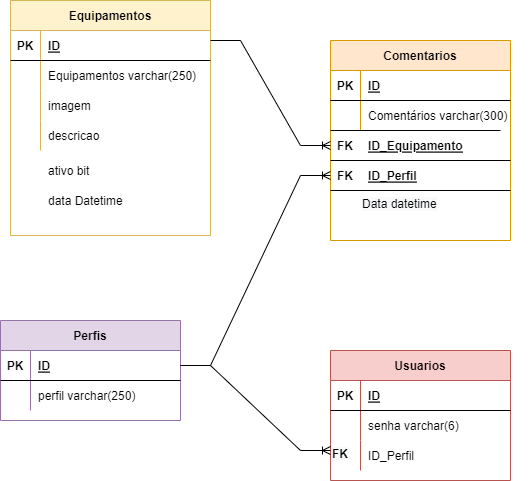

The diagram above was exported from draw.io. Its source (the exported page's mxGraphModel, read from the mxfile embedded in the PNG):
<mxGraphModel dx="898" dy="510" grid="1" gridSize="10" guides="1" tooltips="1" connect="1" arrows="1" fold="1" page="1" pageScale="1" pageWidth="827" pageHeight="1169" math="0" shadow="0">
  <root>
    <mxCell id="0" />
    <mxCell id="1" parent="0" />
    <mxCell id="R2rygd52Bhd-hpBBWZIe-1" value="Equipamentos" style="shape=table;startSize=30;container=1;collapsible=1;childLayout=tableLayout;fixedRows=1;rowLines=0;fontStyle=1;align=center;resizeLast=1;fillColor=#fff2cc;strokeColor=#d6b656;" vertex="1" parent="1">
      <mxGeometry x="60" y="90" width="200" height="235" as="geometry" />
    </mxCell>
    <mxCell id="R2rygd52Bhd-hpBBWZIe-2" value="" style="shape=tableRow;horizontal=0;startSize=0;swimlaneHead=0;swimlaneBody=0;fillColor=none;collapsible=0;dropTarget=0;points=[[0,0.5],[1,0.5]];portConstraint=eastwest;top=0;left=0;right=0;bottom=1;" vertex="1" parent="R2rygd52Bhd-hpBBWZIe-1">
      <mxGeometry y="30" width="200" height="30" as="geometry" />
    </mxCell>
    <mxCell id="R2rygd52Bhd-hpBBWZIe-3" value="PK" style="shape=partialRectangle;connectable=0;fillColor=none;top=0;left=0;bottom=0;right=0;fontStyle=1;overflow=hidden;" vertex="1" parent="R2rygd52Bhd-hpBBWZIe-2">
      <mxGeometry width="30" height="30" as="geometry">
        <mxRectangle width="30" height="30" as="alternateBounds" />
      </mxGeometry>
    </mxCell>
    <mxCell id="R2rygd52Bhd-hpBBWZIe-4" value="ID" style="shape=partialRectangle;connectable=0;fillColor=none;top=0;left=0;bottom=0;right=0;align=left;spacingLeft=6;fontStyle=5;overflow=hidden;" vertex="1" parent="R2rygd52Bhd-hpBBWZIe-2">
      <mxGeometry x="30" width="170" height="30" as="geometry">
        <mxRectangle width="170" height="30" as="alternateBounds" />
      </mxGeometry>
    </mxCell>
    <mxCell id="R2rygd52Bhd-hpBBWZIe-5" value="" style="shape=tableRow;horizontal=0;startSize=0;swimlaneHead=0;swimlaneBody=0;fillColor=none;collapsible=0;dropTarget=0;points=[[0,0.5],[1,0.5]];portConstraint=eastwest;top=0;left=0;right=0;bottom=0;" vertex="1" parent="R2rygd52Bhd-hpBBWZIe-1">
      <mxGeometry y="60" width="200" height="30" as="geometry" />
    </mxCell>
    <mxCell id="R2rygd52Bhd-hpBBWZIe-6" value="" style="shape=partialRectangle;connectable=0;fillColor=none;top=0;left=0;bottom=0;right=0;editable=1;overflow=hidden;" vertex="1" parent="R2rygd52Bhd-hpBBWZIe-5">
      <mxGeometry width="30" height="30" as="geometry">
        <mxRectangle width="30" height="30" as="alternateBounds" />
      </mxGeometry>
    </mxCell>
    <mxCell id="R2rygd52Bhd-hpBBWZIe-7" value="Equipamentos varchar(250)" style="shape=partialRectangle;connectable=0;fillColor=none;top=0;left=0;bottom=0;right=0;align=left;spacingLeft=6;overflow=hidden;" vertex="1" parent="R2rygd52Bhd-hpBBWZIe-5">
      <mxGeometry x="30" width="170" height="30" as="geometry">
        <mxRectangle width="170" height="30" as="alternateBounds" />
      </mxGeometry>
    </mxCell>
    <mxCell id="R2rygd52Bhd-hpBBWZIe-8" value="" style="shape=tableRow;horizontal=0;startSize=0;swimlaneHead=0;swimlaneBody=0;fillColor=none;collapsible=0;dropTarget=0;points=[[0,0.5],[1,0.5]];portConstraint=eastwest;top=0;left=0;right=0;bottom=0;" vertex="1" parent="R2rygd52Bhd-hpBBWZIe-1">
      <mxGeometry y="90" width="200" height="30" as="geometry" />
    </mxCell>
    <mxCell id="R2rygd52Bhd-hpBBWZIe-9" value="" style="shape=partialRectangle;connectable=0;fillColor=none;top=0;left=0;bottom=0;right=0;editable=1;overflow=hidden;" vertex="1" parent="R2rygd52Bhd-hpBBWZIe-8">
      <mxGeometry width="30" height="30" as="geometry">
        <mxRectangle width="30" height="30" as="alternateBounds" />
      </mxGeometry>
    </mxCell>
    <mxCell id="R2rygd52Bhd-hpBBWZIe-10" value="imagem " style="shape=partialRectangle;connectable=0;fillColor=none;top=0;left=0;bottom=0;right=0;align=left;spacingLeft=6;overflow=hidden;" vertex="1" parent="R2rygd52Bhd-hpBBWZIe-8">
      <mxGeometry x="30" width="170" height="30" as="geometry">
        <mxRectangle width="170" height="30" as="alternateBounds" />
      </mxGeometry>
    </mxCell>
    <mxCell id="R2rygd52Bhd-hpBBWZIe-11" value="" style="shape=tableRow;horizontal=0;startSize=0;swimlaneHead=0;swimlaneBody=0;fillColor=none;collapsible=0;dropTarget=0;points=[[0,0.5],[1,0.5]];portConstraint=eastwest;top=0;left=0;right=0;bottom=0;" vertex="1" parent="R2rygd52Bhd-hpBBWZIe-1">
      <mxGeometry y="120" width="200" height="30" as="geometry" />
    </mxCell>
    <mxCell id="R2rygd52Bhd-hpBBWZIe-12" value="" style="shape=partialRectangle;connectable=0;fillColor=none;top=0;left=0;bottom=0;right=0;editable=1;overflow=hidden;" vertex="1" parent="R2rygd52Bhd-hpBBWZIe-11">
      <mxGeometry width="30" height="30" as="geometry">
        <mxRectangle width="30" height="30" as="alternateBounds" />
      </mxGeometry>
    </mxCell>
    <mxCell id="R2rygd52Bhd-hpBBWZIe-13" value="descricao" style="shape=partialRectangle;connectable=0;fillColor=none;top=0;left=0;bottom=0;right=0;align=left;spacingLeft=6;overflow=hidden;" vertex="1" parent="R2rygd52Bhd-hpBBWZIe-11">
      <mxGeometry x="30" width="170" height="30" as="geometry">
        <mxRectangle width="170" height="30" as="alternateBounds" />
      </mxGeometry>
    </mxCell>
    <mxCell id="R2rygd52Bhd-hpBBWZIe-26" value="Usuarios" style="shape=table;startSize=30;container=1;collapsible=1;childLayout=tableLayout;fixedRows=1;rowLines=0;fontStyle=1;align=center;resizeLast=1;fillColor=#f8cecc;strokeColor=#b85450;" vertex="1" parent="1">
      <mxGeometry x="380" y="440" width="180" height="130" as="geometry" />
    </mxCell>
    <mxCell id="R2rygd52Bhd-hpBBWZIe-27" value="" style="shape=tableRow;horizontal=0;startSize=0;swimlaneHead=0;swimlaneBody=0;fillColor=none;collapsible=0;dropTarget=0;points=[[0,0.5],[1,0.5]];portConstraint=eastwest;top=0;left=0;right=0;bottom=1;" vertex="1" parent="R2rygd52Bhd-hpBBWZIe-26">
      <mxGeometry y="30" width="180" height="30" as="geometry" />
    </mxCell>
    <mxCell id="R2rygd52Bhd-hpBBWZIe-28" value="PK" style="shape=partialRectangle;connectable=0;fillColor=none;top=0;left=0;bottom=0;right=0;fontStyle=1;overflow=hidden;" vertex="1" parent="R2rygd52Bhd-hpBBWZIe-27">
      <mxGeometry width="30" height="30" as="geometry">
        <mxRectangle width="30" height="30" as="alternateBounds" />
      </mxGeometry>
    </mxCell>
    <mxCell id="R2rygd52Bhd-hpBBWZIe-29" value="ID" style="shape=partialRectangle;connectable=0;fillColor=none;top=0;left=0;bottom=0;right=0;align=left;spacingLeft=6;fontStyle=5;overflow=hidden;" vertex="1" parent="R2rygd52Bhd-hpBBWZIe-27">
      <mxGeometry x="30" width="150" height="30" as="geometry">
        <mxRectangle width="150" height="30" as="alternateBounds" />
      </mxGeometry>
    </mxCell>
    <mxCell id="R2rygd52Bhd-hpBBWZIe-30" value="" style="shape=tableRow;horizontal=0;startSize=0;swimlaneHead=0;swimlaneBody=0;fillColor=none;collapsible=0;dropTarget=0;points=[[0,0.5],[1,0.5]];portConstraint=eastwest;top=0;left=0;right=0;bottom=0;" vertex="1" parent="R2rygd52Bhd-hpBBWZIe-26">
      <mxGeometry y="60" width="180" height="30" as="geometry" />
    </mxCell>
    <mxCell id="R2rygd52Bhd-hpBBWZIe-31" value="" style="shape=partialRectangle;connectable=0;fillColor=none;top=0;left=0;bottom=0;right=0;editable=1;overflow=hidden;" vertex="1" parent="R2rygd52Bhd-hpBBWZIe-30">
      <mxGeometry width="30" height="30" as="geometry">
        <mxRectangle width="30" height="30" as="alternateBounds" />
      </mxGeometry>
    </mxCell>
    <mxCell id="R2rygd52Bhd-hpBBWZIe-32" value="senha varchar(6)" style="shape=partialRectangle;connectable=0;fillColor=none;top=0;left=0;bottom=0;right=0;align=left;spacingLeft=6;overflow=hidden;" vertex="1" parent="R2rygd52Bhd-hpBBWZIe-30">
      <mxGeometry x="30" width="150" height="30" as="geometry">
        <mxRectangle width="150" height="30" as="alternateBounds" />
      </mxGeometry>
    </mxCell>
    <mxCell id="R2rygd52Bhd-hpBBWZIe-33" value="" style="shape=tableRow;horizontal=0;startSize=0;swimlaneHead=0;swimlaneBody=0;fillColor=none;collapsible=0;dropTarget=0;points=[[0,0.5],[1,0.5]];portConstraint=eastwest;top=0;left=0;right=0;bottom=0;" vertex="1" parent="R2rygd52Bhd-hpBBWZIe-26">
      <mxGeometry y="90" width="180" height="30" as="geometry" />
    </mxCell>
    <mxCell id="R2rygd52Bhd-hpBBWZIe-34" value="" style="shape=partialRectangle;connectable=0;fillColor=none;top=0;left=0;bottom=0;right=0;editable=1;overflow=hidden;" vertex="1" parent="R2rygd52Bhd-hpBBWZIe-33">
      <mxGeometry width="30" height="30" as="geometry">
        <mxRectangle width="30" height="30" as="alternateBounds" />
      </mxGeometry>
    </mxCell>
    <mxCell id="R2rygd52Bhd-hpBBWZIe-35" value="ID_Perfil" style="shape=partialRectangle;connectable=0;fillColor=none;top=0;left=0;bottom=0;right=0;align=left;spacingLeft=6;overflow=hidden;" vertex="1" parent="R2rygd52Bhd-hpBBWZIe-33">
      <mxGeometry x="30" width="150" height="30" as="geometry">
        <mxRectangle width="150" height="30" as="alternateBounds" />
      </mxGeometry>
    </mxCell>
    <mxCell id="R2rygd52Bhd-hpBBWZIe-39" value="Perfis" style="shape=table;startSize=30;container=1;collapsible=1;childLayout=tableLayout;fixedRows=1;rowLines=0;fontStyle=1;align=center;resizeLast=1;fillColor=#e1d5e7;strokeColor=#9673a6;" vertex="1" parent="1">
      <mxGeometry x="50" y="410" width="180" height="100" as="geometry" />
    </mxCell>
    <mxCell id="R2rygd52Bhd-hpBBWZIe-40" value="" style="shape=tableRow;horizontal=0;startSize=0;swimlaneHead=0;swimlaneBody=0;fillColor=none;collapsible=0;dropTarget=0;points=[[0,0.5],[1,0.5]];portConstraint=eastwest;top=0;left=0;right=0;bottom=1;" vertex="1" parent="R2rygd52Bhd-hpBBWZIe-39">
      <mxGeometry y="30" width="180" height="30" as="geometry" />
    </mxCell>
    <mxCell id="R2rygd52Bhd-hpBBWZIe-41" value="PK" style="shape=partialRectangle;connectable=0;fillColor=none;top=0;left=0;bottom=0;right=0;fontStyle=1;overflow=hidden;" vertex="1" parent="R2rygd52Bhd-hpBBWZIe-40">
      <mxGeometry width="30" height="30" as="geometry">
        <mxRectangle width="30" height="30" as="alternateBounds" />
      </mxGeometry>
    </mxCell>
    <mxCell id="R2rygd52Bhd-hpBBWZIe-42" value="ID" style="shape=partialRectangle;connectable=0;fillColor=none;top=0;left=0;bottom=0;right=0;align=left;spacingLeft=6;fontStyle=5;overflow=hidden;" vertex="1" parent="R2rygd52Bhd-hpBBWZIe-40">
      <mxGeometry x="30" width="150" height="30" as="geometry">
        <mxRectangle width="150" height="30" as="alternateBounds" />
      </mxGeometry>
    </mxCell>
    <mxCell id="R2rygd52Bhd-hpBBWZIe-43" value="" style="shape=tableRow;horizontal=0;startSize=0;swimlaneHead=0;swimlaneBody=0;fillColor=none;collapsible=0;dropTarget=0;points=[[0,0.5],[1,0.5]];portConstraint=eastwest;top=0;left=0;right=0;bottom=0;" vertex="1" parent="R2rygd52Bhd-hpBBWZIe-39">
      <mxGeometry y="60" width="180" height="30" as="geometry" />
    </mxCell>
    <mxCell id="R2rygd52Bhd-hpBBWZIe-44" value="" style="shape=partialRectangle;connectable=0;fillColor=none;top=0;left=0;bottom=0;right=0;editable=1;overflow=hidden;" vertex="1" parent="R2rygd52Bhd-hpBBWZIe-43">
      <mxGeometry width="30" height="30" as="geometry">
        <mxRectangle width="30" height="30" as="alternateBounds" />
      </mxGeometry>
    </mxCell>
    <mxCell id="R2rygd52Bhd-hpBBWZIe-45" value="perfil varchar(250)" style="shape=partialRectangle;connectable=0;fillColor=none;top=0;left=0;bottom=0;right=0;align=left;spacingLeft=6;overflow=hidden;" vertex="1" parent="R2rygd52Bhd-hpBBWZIe-43">
      <mxGeometry x="30" width="150" height="30" as="geometry">
        <mxRectangle width="150" height="30" as="alternateBounds" />
      </mxGeometry>
    </mxCell>
    <mxCell id="R2rygd52Bhd-hpBBWZIe-52" value="Comentarios" style="shape=table;startSize=30;container=1;collapsible=1;childLayout=tableLayout;fixedRows=1;rowLines=0;fontStyle=1;align=center;resizeLast=1;fillColor=#ffe6cc;strokeColor=#d79b00;" vertex="1" parent="1">
      <mxGeometry x="380" y="130" width="180" height="200" as="geometry" />
    </mxCell>
    <mxCell id="R2rygd52Bhd-hpBBWZIe-53" value="" style="shape=tableRow;horizontal=0;startSize=0;swimlaneHead=0;swimlaneBody=0;fillColor=none;collapsible=0;dropTarget=0;points=[[0,0.5],[1,0.5]];portConstraint=eastwest;top=0;left=0;right=0;bottom=1;" vertex="1" parent="R2rygd52Bhd-hpBBWZIe-52">
      <mxGeometry y="30" width="180" height="30" as="geometry" />
    </mxCell>
    <mxCell id="R2rygd52Bhd-hpBBWZIe-54" value="PK" style="shape=partialRectangle;connectable=0;fillColor=none;top=0;left=0;bottom=0;right=0;fontStyle=1;overflow=hidden;" vertex="1" parent="R2rygd52Bhd-hpBBWZIe-53">
      <mxGeometry width="30" height="30" as="geometry">
        <mxRectangle width="30" height="30" as="alternateBounds" />
      </mxGeometry>
    </mxCell>
    <mxCell id="R2rygd52Bhd-hpBBWZIe-55" value="ID" style="shape=partialRectangle;connectable=0;fillColor=none;top=0;left=0;bottom=0;right=0;align=left;spacingLeft=6;fontStyle=5;overflow=hidden;" vertex="1" parent="R2rygd52Bhd-hpBBWZIe-53">
      <mxGeometry x="30" width="150" height="30" as="geometry">
        <mxRectangle width="150" height="30" as="alternateBounds" />
      </mxGeometry>
    </mxCell>
    <mxCell id="R2rygd52Bhd-hpBBWZIe-56" value="" style="shape=tableRow;horizontal=0;startSize=0;swimlaneHead=0;swimlaneBody=0;fillColor=none;collapsible=0;dropTarget=0;points=[[0,0.5],[1,0.5]];portConstraint=eastwest;top=0;left=0;right=0;bottom=0;" vertex="1" parent="R2rygd52Bhd-hpBBWZIe-52">
      <mxGeometry y="60" width="180" height="30" as="geometry" />
    </mxCell>
    <mxCell id="R2rygd52Bhd-hpBBWZIe-57" value="" style="shape=partialRectangle;connectable=0;fillColor=none;top=0;left=0;bottom=0;right=0;editable=1;overflow=hidden;" vertex="1" parent="R2rygd52Bhd-hpBBWZIe-56">
      <mxGeometry width="30" height="30" as="geometry">
        <mxRectangle width="30" height="30" as="alternateBounds" />
      </mxGeometry>
    </mxCell>
    <mxCell id="R2rygd52Bhd-hpBBWZIe-58" value="Comentários varchar(300)" style="shape=partialRectangle;connectable=0;fillColor=none;top=0;left=0;bottom=0;right=0;align=left;spacingLeft=6;overflow=hidden;" vertex="1" parent="R2rygd52Bhd-hpBBWZIe-56">
      <mxGeometry x="30" width="150" height="30" as="geometry">
        <mxRectangle width="150" height="30" as="alternateBounds" />
      </mxGeometry>
    </mxCell>
    <mxCell id="R2rygd52Bhd-hpBBWZIe-69" value="" style="shape=tableRow;horizontal=0;startSize=0;swimlaneHead=0;swimlaneBody=0;fillColor=none;collapsible=0;dropTarget=0;points=[[0,0.5],[1,0.5]];portConstraint=eastwest;top=0;left=0;right=0;bottom=1;" vertex="1" parent="1">
      <mxGeometry x="380" y="160" width="170" height="30" as="geometry" />
    </mxCell>
    <mxCell id="R2rygd52Bhd-hpBBWZIe-72" value="" style="shape=tableRow;horizontal=0;startSize=0;swimlaneHead=0;swimlaneBody=0;fillColor=none;collapsible=0;dropTarget=0;points=[[0,0.5],[1,0.5]];portConstraint=eastwest;top=0;left=0;right=0;bottom=1;" vertex="1" parent="1">
      <mxGeometry x="380" y="220" width="180" height="30" as="geometry" />
    </mxCell>
    <mxCell id="R2rygd52Bhd-hpBBWZIe-73" value="FK" style="shape=partialRectangle;connectable=0;fillColor=none;top=0;left=0;bottom=0;right=0;fontStyle=1;overflow=hidden;" vertex="1" parent="R2rygd52Bhd-hpBBWZIe-72">
      <mxGeometry width="30" height="30" as="geometry">
        <mxRectangle width="30" height="30" as="alternateBounds" />
      </mxGeometry>
    </mxCell>
    <mxCell id="R2rygd52Bhd-hpBBWZIe-74" value="ID_Equipamento" style="shape=partialRectangle;connectable=0;fillColor=none;top=0;left=0;bottom=0;right=0;align=left;spacingLeft=6;fontStyle=5;overflow=hidden;" vertex="1" parent="R2rygd52Bhd-hpBBWZIe-72">
      <mxGeometry x="30" width="150" height="30" as="geometry">
        <mxRectangle width="150" height="30" as="alternateBounds" />
      </mxGeometry>
    </mxCell>
    <mxCell id="R2rygd52Bhd-hpBBWZIe-75" value="" style="shape=tableRow;horizontal=0;startSize=0;swimlaneHead=0;swimlaneBody=0;fillColor=none;collapsible=0;dropTarget=0;points=[[0,0.5],[1,0.5]];portConstraint=eastwest;top=0;left=0;right=0;bottom=1;" vertex="1" parent="1">
      <mxGeometry x="380" y="190" width="170" height="30" as="geometry" />
    </mxCell>
    <mxCell id="R2rygd52Bhd-hpBBWZIe-76" value="" style="shape=tableRow;horizontal=0;startSize=0;swimlaneHead=0;swimlaneBody=0;fillColor=none;collapsible=0;dropTarget=0;points=[[0,0.5],[1,0.5]];portConstraint=eastwest;top=0;left=0;right=0;bottom=1;" vertex="1" parent="1">
      <mxGeometry x="380" y="250" width="180" height="30" as="geometry" />
    </mxCell>
    <mxCell id="R2rygd52Bhd-hpBBWZIe-77" value="FK" style="shape=partialRectangle;connectable=0;fillColor=none;top=0;left=0;bottom=0;right=0;fontStyle=1;overflow=hidden;" vertex="1" parent="R2rygd52Bhd-hpBBWZIe-76">
      <mxGeometry width="30" height="30" as="geometry">
        <mxRectangle width="30" height="30" as="alternateBounds" />
      </mxGeometry>
    </mxCell>
    <mxCell id="R2rygd52Bhd-hpBBWZIe-78" value="ID_Perfil" style="shape=partialRectangle;connectable=0;fillColor=none;top=0;left=0;bottom=0;right=0;align=left;spacingLeft=6;fontStyle=5;overflow=hidden;" vertex="1" parent="R2rygd52Bhd-hpBBWZIe-76">
      <mxGeometry x="30" width="150" height="30" as="geometry">
        <mxRectangle width="150" height="30" as="alternateBounds" />
      </mxGeometry>
    </mxCell>
    <mxCell id="R2rygd52Bhd-hpBBWZIe-79" value="&lt;span style=&quot;color: rgb(0 , 0 , 0) ; font-family: &amp;#34;helvetica&amp;#34; ; font-size: 12px ; font-style: normal ; font-weight: 400 ; letter-spacing: normal ; text-align: left ; text-indent: 0px ; text-transform: none ; word-spacing: 0px ; background-color: rgb(248 , 249 , 250) ; display: inline ; float: none&quot;&gt;Data datetime&lt;/span&gt;" style="text;whiteSpace=wrap;html=1;" vertex="1" parent="1">
      <mxGeometry x="410" y="280" width="170" height="30" as="geometry" />
    </mxCell>
    <mxCell id="R2rygd52Bhd-hpBBWZIe-81" value="&lt;span style=&quot;color: rgb(0, 0, 0); font-family: helvetica; font-size: 12px; font-style: normal; font-weight: 700; letter-spacing: normal; text-align: center; text-indent: 0px; text-transform: none; word-spacing: 0px; background-color: rgb(248, 249, 250); display: inline; float: none;&quot;&gt;FK&lt;/span&gt;" style="text;whiteSpace=wrap;html=1;" vertex="1" parent="1">
      <mxGeometry x="380" y="530" width="54" height="20" as="geometry" />
    </mxCell>
    <mxCell id="R2rygd52Bhd-hpBBWZIe-82" value="" style="shape=tableRow;horizontal=0;startSize=0;swimlaneHead=0;swimlaneBody=0;fillColor=none;collapsible=0;dropTarget=0;points=[[0,0.5],[1,0.5]];portConstraint=eastwest;top=0;left=0;right=0;bottom=0;" vertex="1" parent="1">
      <mxGeometry x="60" y="245" width="200" height="30" as="geometry" />
    </mxCell>
    <mxCell id="R2rygd52Bhd-hpBBWZIe-83" value="" style="shape=partialRectangle;connectable=0;fillColor=none;top=0;left=0;bottom=0;right=0;editable=1;overflow=hidden;" vertex="1" parent="R2rygd52Bhd-hpBBWZIe-82">
      <mxGeometry width="30" height="30" as="geometry">
        <mxRectangle width="30" height="30" as="alternateBounds" />
      </mxGeometry>
    </mxCell>
    <mxCell id="R2rygd52Bhd-hpBBWZIe-84" value="ativo bit" style="shape=partialRectangle;connectable=0;fillColor=none;top=0;left=0;bottom=0;right=0;align=left;spacingLeft=6;overflow=hidden;" vertex="1" parent="R2rygd52Bhd-hpBBWZIe-82">
      <mxGeometry x="30" width="170" height="30" as="geometry">
        <mxRectangle width="170" height="30" as="alternateBounds" />
      </mxGeometry>
    </mxCell>
    <mxCell id="R2rygd52Bhd-hpBBWZIe-85" value="data Datetime" style="shape=partialRectangle;connectable=0;fillColor=none;top=0;left=0;bottom=0;right=0;align=left;spacingLeft=6;overflow=hidden;" vertex="1" parent="1">
      <mxGeometry x="90" y="275" width="170" height="30" as="geometry">
        <mxRectangle width="170" height="30" as="alternateBounds" />
      </mxGeometry>
    </mxCell>
    <mxCell id="R2rygd52Bhd-hpBBWZIe-86" value="" style="edgeStyle=entityRelationEdgeStyle;fontSize=12;html=1;endArrow=ERoneToMany;rounded=0;entryX=0;entryY=0.5;entryDx=0;entryDy=0;" edge="1" parent="1" target="R2rygd52Bhd-hpBBWZIe-72">
      <mxGeometry width="100" height="100" relative="1" as="geometry">
        <mxPoint x="260" y="130" as="sourcePoint" />
        <mxPoint x="360" y="30" as="targetPoint" />
      </mxGeometry>
    </mxCell>
    <mxCell id="R2rygd52Bhd-hpBBWZIe-87" value="" style="edgeStyle=entityRelationEdgeStyle;fontSize=12;html=1;endArrow=ERoneToMany;rounded=0;entryX=0;entryY=0.5;entryDx=0;entryDy=0;exitX=1;exitY=0.5;exitDx=0;exitDy=0;" edge="1" parent="1" source="R2rygd52Bhd-hpBBWZIe-40" target="R2rygd52Bhd-hpBBWZIe-81">
      <mxGeometry width="100" height="100" relative="1" as="geometry">
        <mxPoint x="260" y="212.5" as="sourcePoint" />
        <mxPoint x="380" y="317.5" as="targetPoint" />
      </mxGeometry>
    </mxCell>
    <mxCell id="R2rygd52Bhd-hpBBWZIe-88" value="" style="edgeStyle=entityRelationEdgeStyle;fontSize=12;html=1;endArrow=ERoneToMany;rounded=0;entryX=0;entryY=0.5;entryDx=0;entryDy=0;exitX=1;exitY=0.5;exitDx=0;exitDy=0;" edge="1" parent="1" source="R2rygd52Bhd-hpBBWZIe-40" target="R2rygd52Bhd-hpBBWZIe-76">
      <mxGeometry width="100" height="100" relative="1" as="geometry">
        <mxPoint x="280" y="150" as="sourcePoint" />
        <mxPoint x="400" y="255" as="targetPoint" />
      </mxGeometry>
    </mxCell>
  </root>
</mxGraphModel>